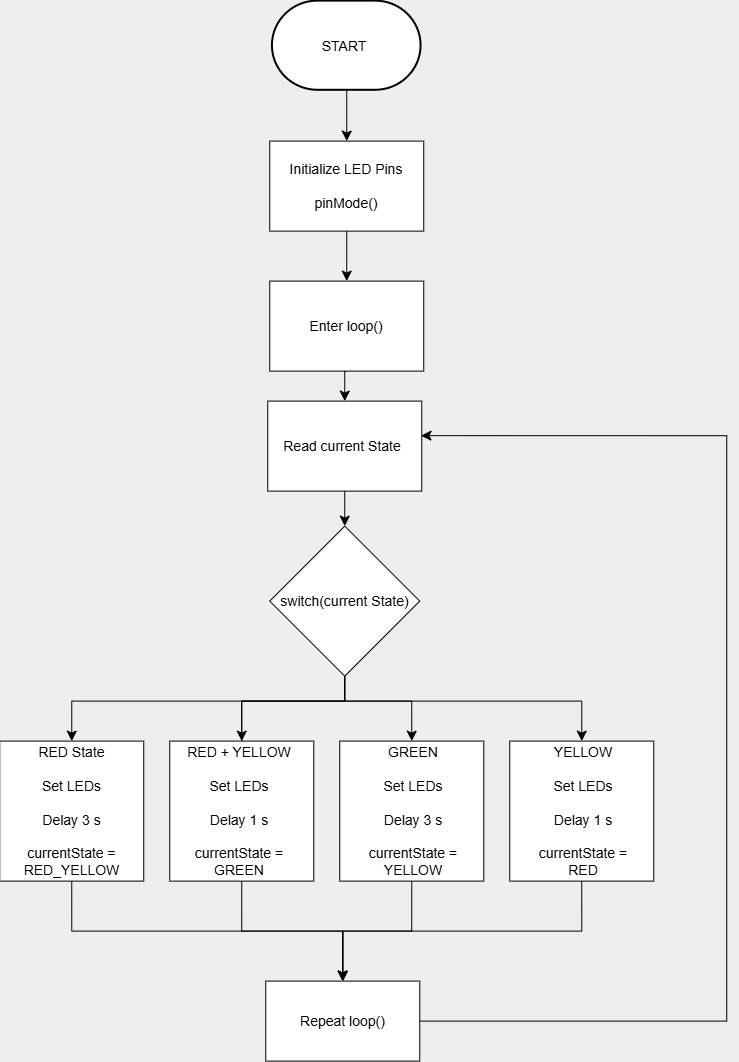

The diagram above was exported from draw.io. Its source (the exported page's mxGraphModel, read from the mxfile embedded in the PNG):
<mxGraphModel dx="469" dy="264" grid="1" gridSize="10" guides="1" tooltips="1" connect="1" arrows="0" fold="1" page="1" pageScale="1" pageWidth="827" pageHeight="1169" background="light-dark(#EEEEEE,#FFFFFF)" math="0" shadow="0">
  <root>
    <mxCell id="0" />
    <mxCell id="1" parent="0" />
    <mxCell id="TLQqeuuUuwU67_F164a4-20" edge="1" parent="1" source="TLQqeuuUuwU67_F164a4-2" style="edgeStyle=orthogonalEdgeStyle;rounded=0;orthogonalLoop=1;jettySize=auto;html=1;exitX=0.5;exitY=1;exitDx=0;exitDy=0;entryX=0.5;entryY=0;entryDx=0;entryDy=0;fontSize=12;startSize=8;endSize=8;strokeColor=light-dark(#000000,#000000);" target="TLQqeuuUuwU67_F164a4-11">
      <mxGeometry relative="1" as="geometry">
        <Array as="points">
          <mxPoint x="395" y="760" />
          <mxPoint x="122" y="760" />
        </Array>
      </mxGeometry>
    </mxCell>
    <mxCell id="TLQqeuuUuwU67_F164a4-21" edge="1" parent="1" source="TLQqeuuUuwU67_F164a4-17" style="edgeStyle=orthogonalEdgeStyle;rounded=0;orthogonalLoop=1;jettySize=auto;html=1;exitX=0.5;exitY=0;exitDx=0;exitDy=0;entryX=0.5;entryY=0;entryDx=0;entryDy=0;fontSize=12;startSize=8;endSize=8;strokeColor=light-dark(#000000,#000000);" target="TLQqeuuUuwU67_F164a4-19">
      <mxGeometry relative="1" as="geometry">
        <Array as="points">
          <mxPoint x="292" y="760" />
          <mxPoint x="632" y="760" />
        </Array>
      </mxGeometry>
    </mxCell>
    <mxCell id="TLQqeuuUuwU67_F164a4-22" edge="1" parent="1" source="TLQqeuuUuwU67_F164a4-2" style="edgeStyle=orthogonalEdgeStyle;shape=connector;rounded=0;orthogonalLoop=1;jettySize=auto;html=1;exitX=0.5;exitY=1;exitDx=0;exitDy=0;entryX=0.5;entryY=0;entryDx=0;entryDy=0;strokeColor=light-dark(#000000,#000000);align=center;verticalAlign=middle;fontFamily=Helvetica;fontSize=12;fontColor=default;labelBackgroundColor=default;startSize=8;endArrow=classic;endSize=8;" target="TLQqeuuUuwU67_F164a4-17">
      <mxGeometry relative="1" as="geometry">
        <Array as="points">
          <mxPoint x="395" y="760" />
          <mxPoint x="292" y="760" />
        </Array>
      </mxGeometry>
    </mxCell>
    <mxCell id="TLQqeuuUuwU67_F164a4-23" edge="1" parent="1" source="TLQqeuuUuwU67_F164a4-2" style="edgeStyle=orthogonalEdgeStyle;shape=connector;rounded=0;orthogonalLoop=1;jettySize=auto;html=1;exitX=0.5;exitY=1;exitDx=0;exitDy=0;entryX=0.5;entryY=0;entryDx=0;entryDy=0;strokeColor=light-dark(#000000,#000000);align=center;verticalAlign=middle;fontFamily=Helvetica;fontSize=12;fontColor=default;labelBackgroundColor=default;startSize=8;endArrow=classic;endSize=8;" target="TLQqeuuUuwU67_F164a4-18">
      <mxGeometry relative="1" as="geometry">
        <Array as="points">
          <mxPoint x="395" y="760" />
          <mxPoint x="462" y="760" />
        </Array>
      </mxGeometry>
    </mxCell>
    <mxCell id="TLQqeuuUuwU67_F164a4-2" parent="1" style="rhombus;whiteSpace=wrap;html=1;shapeInside=1;" value="" vertex="1">
      <mxGeometry height="150" width="150" x="320" y="585" as="geometry" />
    </mxCell>
    <mxCell id="TLQqeuuUuwU67_F164a4-27" edge="1" parent="1" source="TLQqeuuUuwU67_F164a4-3" style="edgeStyle=orthogonalEdgeStyle;shape=connector;rounded=0;orthogonalLoop=1;jettySize=auto;html=1;exitX=0.5;exitY=1;exitDx=0;exitDy=0;exitPerimeter=0;entryX=0.5;entryY=0;entryDx=0;entryDy=0;strokeColor=light-dark(#000000,#000000);align=center;verticalAlign=middle;fontFamily=Helvetica;fontSize=12;fontColor=default;labelBackgroundColor=default;startSize=8;endArrow=classic;endSize=8;" target="TLQqeuuUuwU67_F164a4-5">
      <mxGeometry relative="1" as="geometry" />
    </mxCell>
    <mxCell id="TLQqeuuUuwU67_F164a4-3" parent="1" style="strokeWidth=2;html=1;shape=mxgraph.flowchart.terminator;whiteSpace=wrap;" value="" vertex="1">
      <mxGeometry height="89.2" width="148.67" x="322.66" y="60" as="geometry" />
    </mxCell>
    <mxCell id="TLQqeuuUuwU67_F164a4-26" edge="1" parent="1" source="TLQqeuuUuwU67_F164a4-5" style="edgeStyle=orthogonalEdgeStyle;shape=connector;rounded=0;orthogonalLoop=1;jettySize=auto;html=1;exitX=0.5;exitY=1;exitDx=0;exitDy=0;entryX=0.5;entryY=0;entryDx=0;entryDy=0;strokeColor=light-dark(#000000,#000000);align=center;verticalAlign=middle;fontFamily=Helvetica;fontSize=12;fontColor=default;labelBackgroundColor=default;startSize=8;endArrow=classic;endSize=8;" target="TLQqeuuUuwU67_F164a4-16">
      <mxGeometry relative="1" as="geometry" />
    </mxCell>
    <mxCell id="TLQqeuuUuwU67_F164a4-5" parent="1" style="whiteSpace=wrap;html=1;" value="" vertex="1">
      <mxGeometry height="90" width="154" x="320" y="200" as="geometry" />
    </mxCell>
    <mxCell id="TLQqeuuUuwU67_F164a4-24" edge="1" parent="1" source="TLQqeuuUuwU67_F164a4-10" style="shape=connector;rounded=0;orthogonalLoop=1;jettySize=auto;html=1;exitX=0.5;exitY=1;exitDx=0;exitDy=0;entryX=0.5;entryY=0;entryDx=0;entryDy=0;strokeColor=light-dark(#000000,#000000);align=center;verticalAlign=middle;fontFamily=Helvetica;fontSize=12;fontColor=default;labelBackgroundColor=default;startSize=8;endArrow=classic;endSize=8;" target="TLQqeuuUuwU67_F164a4-2">
      <mxGeometry relative="1" as="geometry" />
    </mxCell>
    <mxCell id="TLQqeuuUuwU67_F164a4-10" parent="1" style="whiteSpace=wrap;html=1;" value="" vertex="1">
      <mxGeometry height="90" width="154" x="318" y="460" as="geometry" />
    </mxCell>
    <mxCell id="TLQqeuuUuwU67_F164a4-28" edge="1" parent="1" source="TLQqeuuUuwU67_F164a4-11" style="edgeStyle=orthogonalEdgeStyle;shape=connector;rounded=0;orthogonalLoop=1;jettySize=auto;html=1;exitX=0.5;exitY=1;exitDx=0;exitDy=0;entryX=0.5;entryY=0;entryDx=0;entryDy=0;strokeColor=light-dark(#000000,#000000);align=center;verticalAlign=middle;fontFamily=Helvetica;fontSize=12;fontColor=default;labelBackgroundColor=default;startSize=8;endArrow=classic;endSize=8;" target="TLQqeuuUuwU67_F164a4-15">
      <mxGeometry relative="1" as="geometry" />
    </mxCell>
    <mxCell id="TLQqeuuUuwU67_F164a4-11" parent="1" style="whiteSpace=wrap;html=1;" value="" vertex="1">
      <mxGeometry height="140" width="144" x="50" y="800" as="geometry" />
    </mxCell>
    <mxCell id="TLQqeuuUuwU67_F164a4-33" edge="1" parent="1" source="TLQqeuuUuwU67_F164a4-15" style="edgeStyle=orthogonalEdgeStyle;shape=connector;rounded=0;orthogonalLoop=1;jettySize=auto;html=1;exitX=1;exitY=0.5;exitDx=0;exitDy=0;strokeColor=light-dark(#000000,#000000);align=center;verticalAlign=middle;fontFamily=Helvetica;fontSize=12;fontColor=default;labelBackgroundColor=default;startSize=8;endArrow=classic;endSize=8;startArrow=none;startFill=0;entryX=0.995;entryY=0.384;entryDx=0;entryDy=0;entryPerimeter=0;" target="TLQqeuuUuwU67_F164a4-10">
      <mxGeometry relative="1" as="geometry">
        <Array as="points">
          <mxPoint x="777.02" y="1080" />
          <mxPoint x="777.02" y="494.59" />
        </Array>
        <mxPoint x="487" y="1080" as="sourcePoint" />
        <mxPoint x="480" y="480" as="targetPoint" />
      </mxGeometry>
    </mxCell>
    <mxCell id="TLQqeuuUuwU67_F164a4-15" parent="1" style="whiteSpace=wrap;html=1;" value="" vertex="1">
      <mxGeometry height="80" width="154" x="316" y="1040" as="geometry" />
    </mxCell>
    <mxCell id="TLQqeuuUuwU67_F164a4-25" edge="1" parent="1" source="TLQqeuuUuwU67_F164a4-16" style="edgeStyle=orthogonalEdgeStyle;shape=connector;rounded=0;orthogonalLoop=1;jettySize=auto;html=1;exitX=0.5;exitY=1;exitDx=0;exitDy=0;entryX=0.5;entryY=0;entryDx=0;entryDy=0;strokeColor=light-dark(#000000,#000000);align=center;verticalAlign=middle;fontFamily=Helvetica;fontSize=12;fontColor=default;labelBackgroundColor=default;startSize=8;endArrow=classic;endSize=8;" target="TLQqeuuUuwU67_F164a4-10">
      <mxGeometry relative="1" as="geometry" />
    </mxCell>
    <mxCell id="TLQqeuuUuwU67_F164a4-16" parent="1" style="whiteSpace=wrap;html=1;" value="" vertex="1">
      <mxGeometry height="90" width="154" x="320" y="340" as="geometry" />
    </mxCell>
    <mxCell id="TLQqeuuUuwU67_F164a4-29" edge="1" parent="1" source="TLQqeuuUuwU67_F164a4-17" style="edgeStyle=orthogonalEdgeStyle;shape=connector;rounded=0;orthogonalLoop=1;jettySize=auto;html=1;exitX=0.5;exitY=1;exitDx=0;exitDy=0;entryX=0.5;entryY=0;entryDx=0;entryDy=0;strokeColor=light-dark(#000000,#000000);align=center;verticalAlign=middle;fontFamily=Helvetica;fontSize=12;fontColor=default;labelBackgroundColor=default;startSize=8;endArrow=classic;endSize=8;" target="TLQqeuuUuwU67_F164a4-15">
      <mxGeometry relative="1" as="geometry" />
    </mxCell>
    <mxCell id="TLQqeuuUuwU67_F164a4-17" parent="1" style="whiteSpace=wrap;html=1;" value="" vertex="1">
      <mxGeometry height="140" width="144" x="220" y="800" as="geometry" />
    </mxCell>
    <mxCell id="TLQqeuuUuwU67_F164a4-30" edge="1" parent="1" source="TLQqeuuUuwU67_F164a4-18" style="edgeStyle=orthogonalEdgeStyle;shape=connector;rounded=0;orthogonalLoop=1;jettySize=auto;html=1;exitX=0.5;exitY=1;exitDx=0;exitDy=0;entryX=0.5;entryY=0;entryDx=0;entryDy=0;strokeColor=light-dark(#000000,#000000);align=center;verticalAlign=middle;fontFamily=Helvetica;fontSize=12;fontColor=default;labelBackgroundColor=default;startSize=8;endArrow=classic;endSize=8;" target="TLQqeuuUuwU67_F164a4-15">
      <mxGeometry relative="1" as="geometry" />
    </mxCell>
    <mxCell id="TLQqeuuUuwU67_F164a4-18" parent="1" style="whiteSpace=wrap;html=1;" value="" vertex="1">
      <mxGeometry height="140" width="144" x="390" y="800" as="geometry" />
    </mxCell>
    <mxCell id="TLQqeuuUuwU67_F164a4-31" edge="1" parent="1" source="TLQqeuuUuwU67_F164a4-19" style="edgeStyle=orthogonalEdgeStyle;shape=connector;rounded=0;orthogonalLoop=1;jettySize=auto;html=1;exitX=0.5;exitY=1;exitDx=0;exitDy=0;entryX=0.5;entryY=0;entryDx=0;entryDy=0;strokeColor=light-dark(#000000,#000000);align=center;verticalAlign=middle;fontFamily=Helvetica;fontSize=12;fontColor=default;labelBackgroundColor=default;startSize=8;endArrow=classic;endSize=8;" target="TLQqeuuUuwU67_F164a4-15">
      <mxGeometry relative="1" as="geometry" />
    </mxCell>
    <mxCell id="TLQqeuuUuwU67_F164a4-19" parent="1" style="whiteSpace=wrap;html=1;" value="" vertex="1">
      <mxGeometry height="140" width="144" x="560" y="800" as="geometry" />
    </mxCell>
    <mxCell id="TLQqeuuUuwU67_F164a4-34" parent="1" style="text;html=1;whiteSpace=wrap;strokeColor=none;fillColor=none;align=center;verticalAlign=middle;rounded=0;fontSize=12;fontFamily=Helvetica;fontColor=default;labelBackgroundColor=default;" value="&lt;font style=&quot;font-size: 14px;&quot;&gt;START&lt;/font&gt;" vertex="1">
      <mxGeometry height="50" width="90" x="350" y="80" as="geometry" />
    </mxCell>
    <mxCell id="TLQqeuuUuwU67_F164a4-35" parent="1" style="text;html=1;whiteSpace=wrap;strokeColor=none;fillColor=none;align=center;verticalAlign=middle;rounded=0;fontSize=12;fontFamily=Helvetica;fontColor=default;labelBackgroundColor=default;" value="&lt;div&gt;&lt;span style=&quot;font-size: 14px;&quot;&gt;Initialize LED Pins&lt;/span&gt;&lt;/div&gt;&lt;div&gt;&lt;span style=&quot;font-size: 14px;&quot;&gt;&lt;br&gt;&lt;/span&gt;&lt;/div&gt;&lt;div&gt;&lt;span style=&quot;font-size: 14px;&quot;&gt;pinMode()&lt;/span&gt;&lt;/div&gt;" vertex="1">
      <mxGeometry height="50" width="120" x="337" y="220" as="geometry" />
    </mxCell>
    <mxCell id="TLQqeuuUuwU67_F164a4-36" parent="1" style="text;html=1;whiteSpace=wrap;strokeColor=none;fillColor=none;align=center;verticalAlign=middle;rounded=0;fontSize=12;fontFamily=Helvetica;fontColor=default;labelBackgroundColor=default;" value="&lt;span style=&quot;font-size: 14px;&quot;&gt;Enter loop()&lt;/span&gt;" vertex="1">
      <mxGeometry height="50" width="120" x="337" y="360" as="geometry" />
    </mxCell>
    <mxCell id="TLQqeuuUuwU67_F164a4-37" parent="1" style="text;html=1;whiteSpace=wrap;strokeColor=none;fillColor=none;align=center;verticalAlign=middle;rounded=0;fontSize=12;fontFamily=Helvetica;fontColor=default;labelBackgroundColor=default;" value="&lt;span style=&quot;font-size: 14px;&quot;&gt;Read current State&lt;/span&gt;" vertex="1">
      <mxGeometry height="50" width="120" x="333" y="480" as="geometry" />
    </mxCell>
    <mxCell id="TLQqeuuUuwU67_F164a4-38" parent="1" style="text;html=1;whiteSpace=wrap;strokeColor=none;fillColor=none;align=center;verticalAlign=middle;rounded=0;fontSize=12;fontFamily=Helvetica;fontColor=default;labelBackgroundColor=default;" value="&lt;span style=&quot;font-size: 14px;&quot;&gt;switch(current State)&lt;/span&gt;" vertex="1">
      <mxGeometry height="50" width="133" x="328.5" y="635" as="geometry" />
    </mxCell>
    <mxCell id="TLQqeuuUuwU67_F164a4-39" parent="1" style="text;html=1;whiteSpace=wrap;strokeColor=none;fillColor=none;align=center;verticalAlign=middle;rounded=0;fontSize=12;fontFamily=Helvetica;fontColor=default;labelBackgroundColor=default;" value="&lt;div&gt;&lt;span style=&quot;font-size: 14px;&quot;&gt;RED State&lt;/span&gt;&lt;/div&gt;&lt;div&gt;&lt;span style=&quot;font-size: 14px;&quot;&gt;&lt;br&gt;&lt;/span&gt;&lt;/div&gt;&lt;div&gt;&lt;span style=&quot;font-size: 14px;&quot;&gt;Set LEDs&lt;/span&gt;&lt;/div&gt;&lt;div&gt;&lt;span style=&quot;font-size: 14px;&quot;&gt;&lt;br&gt;&lt;/span&gt;&lt;/div&gt;&lt;div&gt;&lt;span style=&quot;font-size: 14px;&quot;&gt;Delay 3 s&lt;/span&gt;&lt;/div&gt;&lt;div&gt;&lt;span style=&quot;font-size: 14px;&quot;&gt;&lt;br&gt;&lt;/span&gt;&lt;/div&gt;&lt;div&gt;&lt;span style=&quot;font-size: 14px;&quot;&gt;currentState =&lt;/span&gt;&lt;/div&gt;&lt;div&gt;&lt;span style=&quot;font-size: 14px;&quot;&gt;RED_YELLOW&lt;/span&gt;&lt;/div&gt;" vertex="1">
      <mxGeometry height="20" width="124.5" x="59.75" y="860" as="geometry" />
    </mxCell>
    <mxCell id="TLQqeuuUuwU67_F164a4-40" parent="1" style="text;html=1;whiteSpace=wrap;strokeColor=none;fillColor=none;align=center;verticalAlign=middle;rounded=0;fontSize=12;fontFamily=Helvetica;fontColor=default;labelBackgroundColor=default;" value="&lt;div&gt;&lt;span style=&quot;font-size: 14px;&quot;&gt;RED + YELLOW&lt;/span&gt;&lt;/div&gt;&lt;div&gt;&lt;span style=&quot;font-size: 14px;&quot;&gt;&lt;br&gt;&lt;/span&gt;&lt;/div&gt;&lt;div&gt;&lt;span style=&quot;font-size: 14px;&quot;&gt;Set LEDs&lt;/span&gt;&lt;/div&gt;&lt;div&gt;&lt;span style=&quot;font-size: 14px;&quot;&gt;&lt;br&gt;&lt;/span&gt;&lt;/div&gt;&lt;div&gt;&lt;span style=&quot;font-size: 14px;&quot;&gt;Delay 1 s&lt;/span&gt;&lt;/div&gt;&lt;div&gt;&lt;span style=&quot;font-size: 14px;&quot;&gt;&lt;br&gt;&lt;/span&gt;&lt;/div&gt;&lt;div&gt;&lt;span style=&quot;font-size: 14px;&quot;&gt;currentState =&lt;/span&gt;&lt;/div&gt;&lt;div&gt;&lt;span style=&quot;background-color: light-dark(#ffffff, var(--ge-dark-color, #121212)); font-size: 14px;&quot;&gt;GREEN&lt;/span&gt;&lt;/div&gt;" vertex="1">
      <mxGeometry height="20" width="140" x="220" y="860" as="geometry" />
    </mxCell>
    <mxCell id="TLQqeuuUuwU67_F164a4-41" parent="1" style="text;html=1;whiteSpace=wrap;strokeColor=none;fillColor=none;align=center;verticalAlign=middle;rounded=0;fontSize=12;fontFamily=Helvetica;fontColor=default;labelBackgroundColor=default;" value="&lt;div&gt;&lt;span style=&quot;font-size: 14px;&quot;&gt;GREEN&lt;/span&gt;&lt;/div&gt;&lt;div&gt;&lt;span style=&quot;font-size: 14px;&quot;&gt;&lt;br&gt;&lt;/span&gt;&lt;/div&gt;&lt;div&gt;&lt;span style=&quot;font-size: 14px;&quot;&gt;Set LEDs&lt;/span&gt;&lt;/div&gt;&lt;div&gt;&lt;span style=&quot;font-size: 14px;&quot;&gt;&lt;br&gt;&lt;/span&gt;&lt;/div&gt;&lt;div&gt;&lt;span style=&quot;font-size: 14px;&quot;&gt;Delay 3 s&lt;/span&gt;&lt;/div&gt;&lt;div&gt;&lt;span style=&quot;font-size: 14px;&quot;&gt;&lt;br&gt;&lt;/span&gt;&lt;/div&gt;&lt;div&gt;&lt;span style=&quot;font-size: 14px;&quot;&gt;currentState =&lt;/span&gt;&lt;/div&gt;&lt;div&gt;&lt;span style=&quot;font-size: 14px;&quot;&gt;YELLOW&lt;/span&gt;&lt;/div&gt;" vertex="1">
      <mxGeometry height="20" width="140" x="394" y="860" as="geometry" />
    </mxCell>
    <mxCell id="TLQqeuuUuwU67_F164a4-42" parent="1" style="text;html=1;whiteSpace=wrap;strokeColor=none;fillColor=none;align=center;verticalAlign=middle;rounded=0;fontSize=12;fontFamily=Helvetica;fontColor=default;labelBackgroundColor=default;" value="&lt;div&gt;&lt;span style=&quot;font-size: 14px;&quot;&gt;YELLOW&lt;/span&gt;&lt;/div&gt;&lt;div&gt;&lt;span style=&quot;font-size: 14px;&quot;&gt;&lt;br&gt;&lt;/span&gt;&lt;/div&gt;&lt;div&gt;&lt;span style=&quot;font-size: 14px;&quot;&gt;Set LEDs&lt;/span&gt;&lt;/div&gt;&lt;div&gt;&lt;span style=&quot;font-size: 14px;&quot;&gt;&lt;br&gt;&lt;/span&gt;&lt;/div&gt;&lt;div&gt;&lt;span style=&quot;font-size: 14px;&quot;&gt;Delay 1 s&lt;/span&gt;&lt;/div&gt;&lt;div&gt;&lt;span style=&quot;font-size: 14px;&quot;&gt;&lt;br&gt;&lt;/span&gt;&lt;/div&gt;&lt;div&gt;&lt;span style=&quot;font-size: 14px;&quot;&gt;currentState =&lt;/span&gt;&lt;/div&gt;&lt;div&gt;&lt;span style=&quot;font-size: 14px;&quot;&gt;RED&lt;/span&gt;&lt;/div&gt;" vertex="1">
      <mxGeometry height="20" width="140" x="564" y="860" as="geometry" />
    </mxCell>
    <mxCell id="TLQqeuuUuwU67_F164a4-43" parent="1" style="text;html=1;whiteSpace=wrap;strokeColor=none;fillColor=none;align=center;verticalAlign=middle;rounded=0;fontSize=12;fontFamily=Helvetica;fontColor=default;labelBackgroundColor=default;" value="&lt;span style=&quot;font-size: 14px;&quot;&gt;Repeat loop()&lt;/span&gt;" vertex="1">
      <mxGeometry height="50" width="133" x="326.5" y="1055" as="geometry" />
    </mxCell>
  </root>
</mxGraphModel>